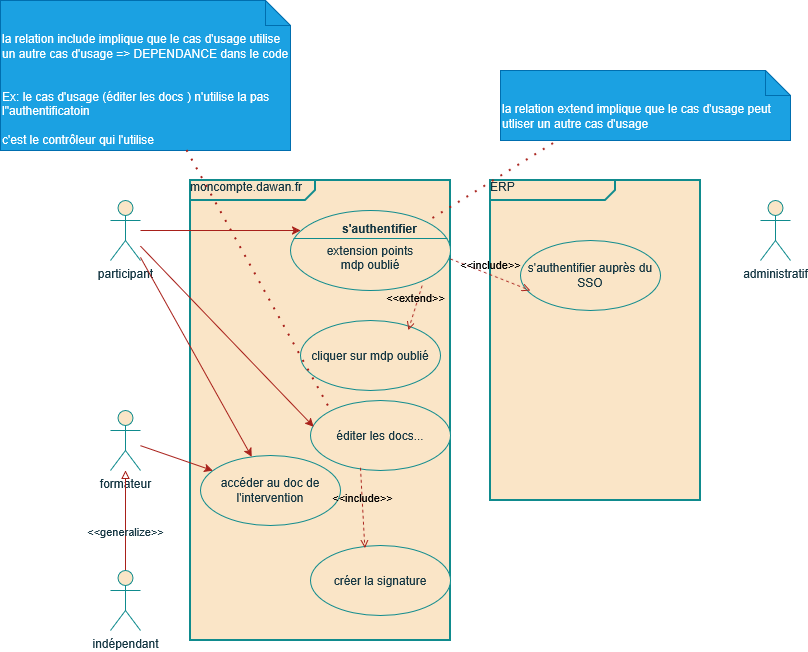

The diagram above was exported from draw.io. Its source (the exported page's mxGraphModel, read from the mxfile embedded in the PNG):
<mxGraphModel dx="1016" dy="1737" grid="1" gridSize="10" guides="1" tooltips="1" connect="1" arrows="1" fold="1" page="1" pageScale="1" pageWidth="827" pageHeight="1169" math="0" shadow="0">
  <root>
    <mxCell id="0" />
    <mxCell id="1" parent="0" />
    <mxCell id="g6WOFXezzxzwrMbqVf3a-49" parent="1" style="shape=umlActor;verticalLabelPosition=bottom;verticalAlign=top;html=1;outlineConnect=0;labelBackgroundColor=none;fillColor=#FAE5C7;strokeColor=#0F8B8D;fontColor=#143642;" value="participant" vertex="1">
      <mxGeometry height="60" width="30" x="120" y="110" as="geometry" />
    </mxCell>
    <mxCell id="g6WOFXezzxzwrMbqVf3a-50" parent="1" style="shape=umlActor;verticalLabelPosition=bottom;verticalAlign=top;html=1;outlineConnect=0;labelBackgroundColor=none;fillColor=#FAE5C7;strokeColor=#0F8B8D;fontColor=#143642;" value="formateur" vertex="1">
      <mxGeometry height="60" width="30" x="120" y="320" as="geometry" />
    </mxCell>
    <mxCell id="g6WOFXezzxzwrMbqVf3a-51" parent="1" style="shape=umlActor;verticalLabelPosition=bottom;verticalAlign=top;html=1;outlineConnect=0;labelBackgroundColor=none;fillColor=#FAE5C7;strokeColor=#0F8B8D;fontColor=#143642;" value="administratif" vertex="1">
      <mxGeometry height="60" width="30" x="770" y="110" as="geometry" />
    </mxCell>
    <mxCell id="g6WOFXezzxzwrMbqVf3a-52" parent="1" style="html=1;shape=mxgraph.sysml.package;overflow=fill;labelX=125.6;strokeWidth=2;align=left;labelBackgroundColor=none;fillColor=#FAE5C7;strokeColor=#0F8B8D;fontColor=#143642;" value="&lt;div align=&quot;left&quot;&gt;moncompte.dawan.fr&lt;/div&gt;" vertex="1">
      <mxGeometry height="460" width="260" x="200" y="90" as="geometry" />
    </mxCell>
    <mxCell id="g6WOFXezzxzwrMbqVf3a-53" parent="1" style="html=1;shape=mxgraph.sysml.package;overflow=fill;labelX=125.6;strokeWidth=2;align=left;labelBackgroundColor=none;fillColor=#FAE5C7;strokeColor=#0F8B8D;fontColor=#143642;" value="ERP" vertex="1">
      <mxGeometry height="320" width="210" x="500" y="90" as="geometry" />
    </mxCell>
    <mxCell id="g6WOFXezzxzwrMbqVf3a-55" edge="1" parent="1" source="g6WOFXezzxzwrMbqVf3a-54" style="edgeStyle=orthogonalEdgeStyle;rounded=0;orthogonalLoop=1;jettySize=auto;html=1;endArrow=block;endFill=0;labelBackgroundColor=none;strokeColor=#A8201A;fontColor=default;" target="g6WOFXezzxzwrMbqVf3a-50">
      <mxGeometry relative="1" as="geometry" />
    </mxCell>
    <mxCell id="g6WOFXezzxzwrMbqVf3a-56" connectable="0" parent="g6WOFXezzxzwrMbqVf3a-55" style="edgeLabel;html=1;align=center;verticalAlign=middle;resizable=0;points=[];labelBackgroundColor=none;fontColor=#143642;" value="&amp;lt;&amp;lt;generalize&amp;gt;&amp;gt;" vertex="1">
      <mxGeometry relative="1" x="-0.1594" y="-2" as="geometry">
        <mxPoint x="-2" y="2" as="offset" />
      </mxGeometry>
    </mxCell>
    <mxCell id="g6WOFXezzxzwrMbqVf3a-54" parent="1" style="shape=umlActor;verticalLabelPosition=bottom;verticalAlign=top;html=1;outlineConnect=0;labelBackgroundColor=none;fillColor=#FAE5C7;strokeColor=#0F8B8D;fontColor=#143642;" value="indépendant" vertex="1">
      <mxGeometry height="60" width="30" x="120" y="480" as="geometry" />
    </mxCell>
    <mxCell id="g6WOFXezzxzwrMbqVf3a-57" parent="1" style="ellipse;whiteSpace=wrap;html=1;labelBackgroundColor=none;fillColor=#FAE5C7;strokeColor=#0F8B8D;fontColor=#143642;" value="accéder au doc de l'intervention" vertex="1">
      <mxGeometry height="70" width="140" x="210" y="365" as="geometry" />
    </mxCell>
    <mxCell id="g6WOFXezzxzwrMbqVf3a-58" parent="1" style="ellipse;whiteSpace=wrap;html=1;labelBackgroundColor=none;fillColor=#FAE5C7;strokeColor=#0F8B8D;fontColor=#143642;" value="éditer les docs..." vertex="1">
      <mxGeometry height="70" width="140" x="320" y="310" as="geometry" />
    </mxCell>
    <mxCell id="g6WOFXezzxzwrMbqVf3a-59" parent="1" style="ellipse;whiteSpace=wrap;html=1;labelBackgroundColor=none;fillColor=#FAE5C7;strokeColor=#0F8B8D;fontColor=#143642;" value="créer la signature" vertex="1">
      <mxGeometry height="70" width="140" x="320" y="455" as="geometry" />
    </mxCell>
    <mxCell id="g6WOFXezzxzwrMbqVf3a-62" edge="1" parent="1" source="g6WOFXezzxzwrMbqVf3a-58" style="html=1;verticalAlign=bottom;labelBackgroundColor=none;endArrow=open;endFill=0;dashed=1;rounded=0;exitX=0.357;exitY=0.962;exitDx=0;exitDy=0;exitPerimeter=0;entryX=0.388;entryY=0.038;entryDx=0;entryDy=0;entryPerimeter=0;strokeColor=#A8201A;fontColor=default;" target="g6WOFXezzxzwrMbqVf3a-59" value="&amp;lt;&amp;lt;include&amp;gt;&amp;gt;">
      <mxGeometry relative="1" width="160" as="geometry">
        <Array as="points" />
        <mxPoint x="270" y="625" as="sourcePoint" />
        <mxPoint x="296" y="676" as="targetPoint" />
      </mxGeometry>
    </mxCell>
    <mxCell id="g6WOFXezzxzwrMbqVf3a-64" edge="1" parent="1" source="g6WOFXezzxzwrMbqVf3a-50" style="rounded=0;orthogonalLoop=1;jettySize=auto;html=1;labelBackgroundColor=none;strokeColor=#A8201A;fontColor=default;" target="g6WOFXezzxzwrMbqVf3a-57">
      <mxGeometry relative="1" as="geometry">
        <mxPoint x="160" y="440" as="sourcePoint" />
      </mxGeometry>
    </mxCell>
    <mxCell id="g6WOFXezzxzwrMbqVf3a-66" edge="1" parent="1" source="g6WOFXezzxzwrMbqVf3a-49" style="edgeStyle=orthogonalEdgeStyle;rounded=0;orthogonalLoop=1;jettySize=auto;html=1;entryX=0;entryY=0.5;entryDx=0;entryDy=0;labelBackgroundColor=none;strokeColor=#A8201A;fontColor=default;">
      <mxGeometry relative="1" as="geometry">
        <mxPoint x="309.99999999999864" y="140.00000000000023" as="targetPoint" />
      </mxGeometry>
    </mxCell>
    <mxCell id="g6WOFXezzxzwrMbqVf3a-67" edge="1" parent="1" source="g6WOFXezzxzwrMbqVf3a-49" style="rounded=0;orthogonalLoop=1;jettySize=auto;html=1;entryX=0.023;entryY=0.375;entryDx=0;entryDy=0;entryPerimeter=0;labelBackgroundColor=none;strokeColor=#A8201A;fontColor=default;" target="g6WOFXezzxzwrMbqVf3a-58">
      <mxGeometry relative="1" as="geometry" />
    </mxCell>
    <mxCell id="g6WOFXezzxzwrMbqVf3a-68" edge="1" parent="1" source="g6WOFXezzxzwrMbqVf3a-49" style="rounded=0;orthogonalLoop=1;jettySize=auto;html=1;labelBackgroundColor=none;strokeColor=#A8201A;fontColor=default;" target="g6WOFXezzxzwrMbqVf3a-57">
      <mxGeometry relative="1" as="geometry">
        <mxPoint x="220" y="230" as="sourcePoint" />
        <mxPoint x="383" y="322" as="targetPoint" />
      </mxGeometry>
    </mxCell>
    <mxCell id="g6WOFXezzxzwrMbqVf3a-69" parent="1" style="shape=note2;boundedLbl=1;whiteSpace=wrap;html=1;size=25;verticalAlign=top;align=left;fillColor=#1ba1e2;fontColor=#ffffff;strokeColor=#006EAF;labelBackgroundColor=none;" value="&lt;div&gt;la relation include implique que le cas d'usage utilise un autre cas d'usage =&amp;gt; DEPENDANCE dans le code&lt;/div&gt;&lt;div&gt;&lt;br&gt;&lt;/div&gt;&lt;div&gt;&lt;br&gt;&lt;/div&gt;&lt;div&gt;Ex: le cas d'usage (éditer les docs ) n'utilise la pas l&quot;authentificatoin&lt;/div&gt;&lt;div&gt;&lt;br&gt;&lt;/div&gt;&lt;div&gt;c'est le contrôleur qui l'utilise&lt;/div&gt;" vertex="1">
      <mxGeometry height="150" width="290" x="10" y="-90" as="geometry" />
    </mxCell>
    <mxCell id="g6WOFXezzxzwrMbqVf3a-70" parent="1" style="html=1;shape=mxgraph.sysml.useCaseExtPt;whiteSpace=wrap;align=center;labelBackgroundColor=none;fillColor=#FAE5C7;strokeColor=#0F8B8D;fontColor=#143642;" value="&lt;br&gt;&lt;div&gt;extension points&lt;/div&gt;&lt;div&gt;mdp oublié&lt;/div&gt;" vertex="1">
      <mxGeometry height="80" width="160" x="300" y="120" as="geometry" />
    </mxCell>
    <mxCell id="g6WOFXezzxzwrMbqVf3a-71" connectable="0" parent="g6WOFXezzxzwrMbqVf3a-70" style="resizable=0;html=1;verticalAlign=middle;align=center;labelBackgroundColor=none;fontStyle=1;fillColor=#FAE5C7;strokeColor=#0F8B8D;fontColor=#143642;" value="s'authentifier" vertex="1">
      <mxGeometry x="80" y="17" as="geometry">
        <mxPoint x="9" y="1" as="offset" />
      </mxGeometry>
    </mxCell>
    <mxCell id="g6WOFXezzxzwrMbqVf3a-72" parent="1" style="ellipse;whiteSpace=wrap;html=1;labelBackgroundColor=none;fillColor=#FAE5C7;strokeColor=#0F8B8D;fontColor=#143642;" value="s'authentifier auprès du SSO" vertex="1">
      <mxGeometry height="70" width="140" x="530" y="150" as="geometry" />
    </mxCell>
    <mxCell id="g6WOFXezzxzwrMbqVf3a-73" edge="1" parent="1" source="g6WOFXezzxzwrMbqVf3a-70" style="html=1;verticalAlign=bottom;labelBackgroundColor=none;endArrow=open;endFill=0;dashed=1;rounded=0;exitX=0.999;exitY=0.605;exitDx=0;exitDy=0;exitPerimeter=0;entryX=0.071;entryY=0.714;entryDx=0;entryDy=0;entryPerimeter=0;strokeColor=#A8201A;fontColor=default;" target="g6WOFXezzxzwrMbqVf3a-72" value="&amp;lt;&amp;lt;include&amp;gt;&amp;gt;">
      <mxGeometry relative="1" width="160" as="geometry">
        <Array as="points" />
        <mxPoint x="540" y="270" as="sourcePoint" />
        <mxPoint x="544" y="351" as="targetPoint" />
      </mxGeometry>
    </mxCell>
    <mxCell id="g6WOFXezzxzwrMbqVf3a-74" parent="1" style="ellipse;whiteSpace=wrap;html=1;labelBackgroundColor=none;fillColor=#FAE5C7;strokeColor=#0F8B8D;fontColor=#143642;" value="cliquer sur mdp oublié" vertex="1">
      <mxGeometry height="70" width="140" x="310" y="230" as="geometry" />
    </mxCell>
    <mxCell id="g6WOFXezzxzwrMbqVf3a-75" edge="1" parent="1" source="g6WOFXezzxzwrMbqVf3a-70" style="html=1;verticalAlign=bottom;labelBackgroundColor=none;endArrow=open;endFill=0;dashed=1;rounded=0;entryX=0.771;entryY=0.135;entryDx=0;entryDy=0;entryPerimeter=0;exitX=0.823;exitY=0.939;exitDx=0;exitDy=0;exitPerimeter=0;strokeColor=#A8201A;fontColor=default;" target="g6WOFXezzxzwrMbqVf3a-74" value="&amp;lt;&amp;lt;extend&amp;gt;&amp;gt;">
      <mxGeometry relative="1" width="160" as="geometry">
        <mxPoint x="260" y="220" as="sourcePoint" />
        <mxPoint x="420" y="220" as="targetPoint" />
      </mxGeometry>
    </mxCell>
    <mxCell id="g6WOFXezzxzwrMbqVf3a-76" parent="1" style="shape=note2;boundedLbl=1;whiteSpace=wrap;html=1;size=25;verticalAlign=top;align=left;fillColor=#1ba1e2;fontColor=#ffffff;strokeColor=#006EAF;labelBackgroundColor=none;" value="&lt;div&gt;la relation extend implique que le cas d'usage peut utliser un autre cas d'usage&lt;/div&gt;" vertex="1">
      <mxGeometry height="70" width="290" x="510" y="-20" as="geometry" />
    </mxCell>
    <mxCell id="g6WOFXezzxzwrMbqVf3a-77" edge="1" parent="1" source="g6WOFXezzxzwrMbqVf3a-69" style="rounded=0;orthogonalLoop=1;jettySize=auto;html=1;entryX=0;entryY=0;entryDx=0;entryDy=0;endArrow=none;endFill=0;dashed=1;dashPattern=1 4;fillColor=#FAE5C7;strokeColor=#A8201A;strokeWidth=2;labelBackgroundColor=none;fontColor=default;" target="g6WOFXezzxzwrMbqVf3a-58">
      <mxGeometry relative="1" as="geometry" />
    </mxCell>
    <mxCell id="g6WOFXezzxzwrMbqVf3a-78" edge="1" parent="1" source="g6WOFXezzxzwrMbqVf3a-76" style="rounded=0;orthogonalLoop=1;jettySize=auto;html=1;endArrow=none;endFill=0;dashed=1;dashPattern=1 4;fillColor=#FAE5C7;strokeColor=#A8201A;strokeWidth=2;exitX=0.183;exitY=1.044;exitDx=0;exitDy=0;exitPerimeter=0;entryX=0.855;entryY=0.145;entryDx=0;entryDy=0;entryPerimeter=0;labelBackgroundColor=none;fontColor=default;" target="g6WOFXezzxzwrMbqVf3a-70">
      <mxGeometry relative="1" as="geometry">
        <mxPoint x="210" y="80" as="sourcePoint" />
        <mxPoint x="355" y="340" as="targetPoint" />
      </mxGeometry>
    </mxCell>
  </root>
</mxGraphModel>